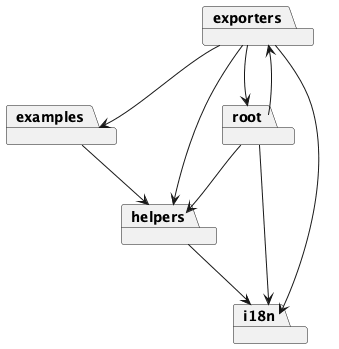

The diagram above was rendered by PlantUML. Its source (embedded in the PNG):
@startuml
top to bottom direction
hide empty members
skinparam packageStyle rectangle
skinparam shadowing false

package "examples"
package "exporters"
package "helpers"
package "i18n"
package "root"

"examples" --> "helpers"
"exporters" --> "examples"
"exporters" --> "helpers"
"exporters" --> "i18n"
"exporters" --> "root"
"helpers" --> "i18n"
"root" --> "exporters"
"root" --> "helpers"
"root" --> "i18n"
@enduml